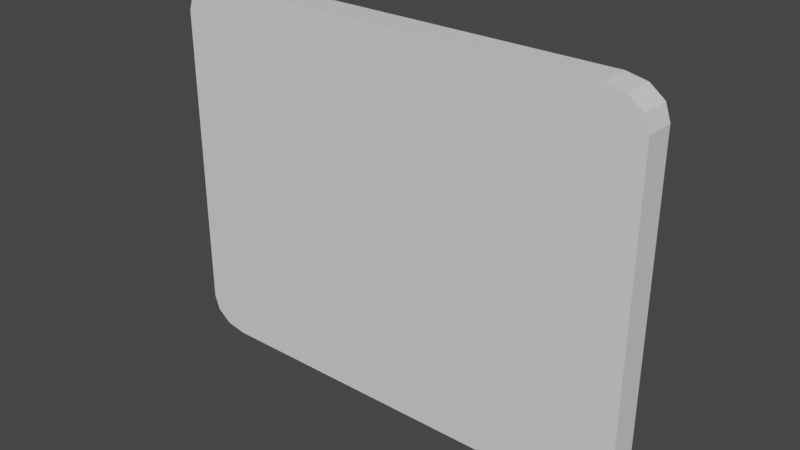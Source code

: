 # Source: Picture.blend  (saved by Blender 2.93.20; exported with 4.5.12 LTS)
import bpy
from mathutils import Matrix  # noqa: F401  (used for matrix-valued properties, if any)

bpy.ops.wm.read_factory_settings(use_empty=True)
scene = bpy.context.scene
scene.name = 'Scene'

# ---- collections
col_collection = bpy.data.collections.new('Collection'); scene.collection.children.link(col_collection)

# ---- materials (node trees are filled in below, after node groups)
mat_x = bpy.data.materials.new('Материал')
mat_x.use_transparent_shadow = False
mat_001 = bpy.data.materials.new('Материал.001')
mat_001.use_transparent_shadow = False

# ---- material node trees
mat_x.use_nodes = True; mat_x.node_tree.nodes.clear()
_N = mat_x.node_tree.nodes; _L = mat_x.node_tree.links
n0 = _N.new('ShaderNodeBsdfPrincipled'); n0.name = 'Principled BSDF'; n0.location = (10, 300)
n0.distribution = 'GGX'
n0.subsurface_method = 'BURLEY'
n0.inputs[3].default_value = 1.45
n0.inputs[27].default_value = (0.0, 0.0, 0.0, 1.0)
n0.inputs[28].default_value = 1.0
n1 = _N.new('ShaderNodeOutputMaterial'); n1.name = 'Material Output'; n1.location = (300, 300)
_L.new(n0.outputs[0], n1.inputs[0])
n1.is_active_output = True
mat_001.use_nodes = True; mat_001.node_tree.nodes.clear()
_N = mat_001.node_tree.nodes; _L = mat_001.node_tree.links
n0 = _N.new('ShaderNodeBsdfPrincipled'); n0.name = 'Principled BSDF'; n0.location = (10, 300)
n0.distribution = 'GGX'
n0.subsurface_method = 'BURLEY'
n0.inputs[3].default_value = 1.45
n0.inputs[27].default_value = (0.0, 0.0, 0.0, 1.0)
n0.inputs[28].default_value = 1.0
n1 = _N.new('ShaderNodeOutputMaterial'); n1.name = 'Material Output'; n1.location = (300, 300)
_L.new(n0.outputs[0], n1.inputs[0])
n1.is_active_output = True

# ---- world
world_world = bpy.data.worlds.new('World'); scene.world = world_world
world_world.use_nodes = True; world_world.node_tree.nodes.clear()
_N = world_world.node_tree.nodes; _L = world_world.node_tree.links
n0 = _N.new('ShaderNodeOutputWorld'); n0.name = 'World Output'; n0.location = (300, 300)
n1 = _N.new('ShaderNodeBackground'); n1.name = 'Background'; n1.location = (10, 300)
n1.inputs[0].default_value = (0.05088, 0.05088, 0.05088, 1.0)
_L.new(n1.outputs[0], n0.inputs[0])
n0.is_active_output = True
world_world.color = (0.05088, 0.05088, 0.05088)
world_world.use_sun_shadow = False
world_world.sun_shadow_jitter_overblur = 0.0

# ---- meshes
me_x = bpy.data.meshes.new('Куб')
me_x.from_pydata([(-1.0, 0.08148, -0.8354), (-0.8354, 0.08148, -1.0), (-0.9779, 0.08148, -0.9177), (-0.9177, 0.08148, -0.9779), (-0.8354, 0.08148, 1.0), (-1.0, 0.08148, 0.8354), (-0.9177, 0.08148, 0.9779), (-0.9779, 0.08148, 0.9177), (-0.8354, -0.08148, -1.0), (-1.0, -0.08148, -0.8354), (-0.9177, -0.08148, -0.9779), (-0.9779, -0.08148, -0.9177), (-1.0, -0.08148, 0.8354), (-0.8354, -0.08148, 1.0), (-0.9779, -0.08148, 0.9177), (-0.9177, -0.08148, 0.9779), (0.8354, 0.08148, -1.0), (1.0, 0.08148, -0.8354), (0.9177, 0.08148, -0.9779), (0.9779, 0.08148, -0.9177), (1.0, 0.08148, 0.8354), (0.8354, 0.08148, 1.0), (0.9779, 0.08148, 0.9177), (0.9177, 0.08148, 0.9779), (1.0, -0.08148, -0.8354), (0.8354, -0.08148, -1.0), (0.9779, -0.08148, -0.9177), (0.9177, -0.08148, -0.9779), (0.8354, -0.08148, 1.0), (1.0, -0.08148, 0.8354), (0.9177, -0.08148, 0.9779), (0.9779, -0.08148, 0.9177)], [], [(16, 18, 19, 17, 20, 22, 23, 21, 4, 6, 7, 5, 0, 2, 3, 1), (24, 29, 20, 17), (28, 13, 4, 21), (0, 5, 12, 9), (8, 10, 11, 9, 12, 14, 15, 13, 28, 30, 31, 29, 24, 26, 27, 25), (8, 1, 3, 10), (10, 3, 2, 11), (11, 2, 0, 9), (4, 13, 15, 6), (6, 15, 14, 7), (7, 14, 12, 5), (16, 25, 27, 18), (18, 27, 26, 19), (19, 26, 24, 17), (28, 21, 23, 30), (30, 23, 22, 31), (31, 22, 20, 29), (8, 25, 16, 1)])
_uv = me_x.uv_layers.new(name='UVКарта')
_uv.uv.foreach_set('vector', [0.375, 0.7706, 0.3778, 0.7603, 0.3853, 0.7528, 0.3956, 0.75, 0.6044, 0.75, 0.6147, 0.7528, 0.6222, 0.7603, 0.625, 0.7706, 0.625, 0.9794, 0.6222, 0.9897, 0.6147, 0.9972, 0.6044, 1.0, 0.3956, 1.0, 0.3853, 0.9972, 0.3778, 0.9897, 0.375, 0.9794, 0.3956, 0.5, 0.6044, 0.5, 0.6044, 0.75, 0.3956, 0.75, 0.6456, 0.5, 0.8544, 0.5, 0.8544, 0.75, 0.6456, 0.75, 0.3956, 0.0, 0.6044, 0.0, 0.6044, 0.25, 0.3956, 0.25, 0.375, 0.2706, 0.3778, 0.2603, 0.3853, 0.2528, 0.3956, 0.25, 0.6044, 0.25, 0.6147, 0.2528, 0.6222, 0.2603, 0.625, 0.2706, 0.625, 0.4794, 0.6222, 0.4897, 0.6147, 0.4972, 0.6044, 0.5, 0.3956, 0.5, 0.3853, 0.4972, 0.3778, 0.4897, 0.375, 0.4794, 0.1456, 0.5, 0.1456, 0.75, 0.1353, 0.75, 0.1353, 0.5, 0.1353, 0.5, 0.1353, 0.75, 0.125, 0.75, 0.125, 0.5, 0.3853, 0.25, 0.3853, 0.0, 0.3956, 0.0, 0.3956, 0.25, 0.8544, 0.75, 0.8544, 0.5, 0.8647, 0.5, 0.8647, 0.75, 0.625, 0.0, 0.625, 0.25, 0.6147, 0.25, 0.6147, 0.0, 0.6147, 0.0, 0.6147, 0.25, 0.6044, 0.25, 0.6044, 0.0, 0.3544, 0.75, 0.3544, 0.5, 0.3647, 0.5, 0.3647, 0.75, 0.3647, 0.75, 0.3647, 0.5, 0.3853, 0.5, 0.3853, 0.75, 0.3853, 0.75, 0.3853, 0.5, 0.3956, 0.5, 0.3956, 0.75, 0.6456, 0.5, 0.6456, 0.75, 0.6353, 0.75, 0.6353, 0.5, 0.6353, 0.5, 0.6353, 0.75, 0.6147, 0.75, 0.6147, 0.5, 0.6147, 0.5, 0.6147, 0.75, 0.6044, 0.75, 0.6044, 0.5, 0.1456, 0.5, 0.3544, 0.5, 0.3544, 0.75, 0.1456, 0.75])
me_x.materials.append(mat_x)
me_x.use_remesh_fix_poles = True
me_x.use_remesh_preserve_attributes = False
me_x.update()
me_001 = bpy.data.meshes.new('Куб.001')
me_001.from_pydata([(-1.0, 0.08148, -0.8354), (-0.8354, 0.08148, -1.0), (-0.9779, 0.08148, -0.9177), (-0.9177, 0.08148, -0.9779), (-0.8354, 0.08148, 1.0), (-1.0, 0.08148, 0.8354), (-0.9177, 0.08148, 0.9779), (-0.9779, 0.08148, 0.9177), (-0.8354, -0.08148, -1.0), (-1.0, -0.08148, -0.8354), (-0.9177, -0.08148, -0.9779), (-0.9779, -0.08148, -0.9177), (-1.0, -0.08148, 0.8354), (-0.8354, -0.08148, 1.0), (-0.9779, -0.08148, 0.9177), (-0.9177, -0.08148, 0.9779), (0.8354, 0.08148, -1.0), (1.0, 0.08148, -0.8354), (0.9177, 0.08148, -0.9779), (0.9779, 0.08148, -0.9177), (1.0, 0.08148, 0.8354), (0.8354, 0.08148, 1.0), (0.9779, 0.08148, 0.9177), (0.9177, 0.08148, 0.9779), (1.0, -0.08148, -0.8354), (0.8354, -0.08148, -1.0), (0.9779, -0.08148, -0.9177), (0.9177, -0.08148, -0.9779), (0.8354, -0.08148, 1.0), (1.0, -0.08148, 0.8354), (0.9177, -0.08148, 0.9779), (0.9779, -0.08148, 0.9177)], [], [(16, 18, 19, 17, 20, 22, 23, 21, 4, 6, 7, 5, 0, 2, 3, 1), (24, 29, 20, 17), (28, 13, 4, 21), (0, 5, 12, 9), (8, 10, 11, 9, 12, 14, 15, 13, 28, 30, 31, 29, 24, 26, 27, 25), (8, 1, 3, 10), (10, 3, 2, 11), (11, 2, 0, 9), (4, 13, 15, 6), (6, 15, 14, 7), (7, 14, 12, 5), (16, 25, 27, 18), (18, 27, 26, 19), (19, 26, 24, 17), (28, 21, 23, 30), (30, 23, 22, 31), (31, 22, 20, 29), (8, 25, 16, 1)])
_uv = me_001.uv_layers.new(name='UVКарта')
_uv.uv.foreach_set('vector', [0.375, 0.7706, 0.3778, 0.7603, 0.3853, 0.7528, 0.3956, 0.75, 0.6044, 0.75, 0.6147, 0.7528, 0.6222, 0.7603, 0.625, 0.7706, 0.625, 0.9794, 0.6222, 0.9897, 0.6147, 0.9972, 0.6044, 1.0, 0.3956, 1.0, 0.3853, 0.9972, 0.3778, 0.9897, 0.375, 0.9794, 0.3956, 0.5, 0.6044, 0.5, 0.6044, 0.75, 0.3956, 0.75, 0.6456, 0.5, 0.8544, 0.5, 0.8544, 0.75, 0.6456, 0.75, 0.3956, 0.0, 0.6044, 0.0, 0.6044, 0.25, 0.3956, 0.25, 0.375, 0.2706, 0.3778, 0.2603, 0.3853, 0.2528, 0.3956, 0.25, 0.6044, 0.25, 0.6147, 0.2528, 0.6222, 0.2603, 0.625, 0.2706, 0.625, 0.4794, 0.6222, 0.4897, 0.6147, 0.4972, 0.6044, 0.5, 0.3956, 0.5, 0.3853, 0.4972, 0.3778, 0.4897, 0.375, 0.4794, 0.1456, 0.5, 0.1456, 0.75, 0.1353, 0.75, 0.1353, 0.5, 0.1353, 0.5, 0.1353, 0.75, 0.125, 0.75, 0.125, 0.5, 0.3853, 0.25, 0.3853, 0.0, 0.3956, 0.0, 0.3956, 0.25, 0.8544, 0.75, 0.8544, 0.5, 0.8647, 0.5, 0.8647, 0.75, 0.625, 0.0, 0.625, 0.25, 0.6147, 0.25, 0.6147, 0.0, 0.6147, 0.0, 0.6147, 0.25, 0.6044, 0.25, 0.6044, 0.0, 0.3544, 0.75, 0.3544, 0.5, 0.3647, 0.5, 0.3647, 0.75, 0.3647, 0.75, 0.3647, 0.5, 0.3853, 0.5, 0.3853, 0.75, 0.3853, 0.75, 0.3853, 0.5, 0.3956, 0.5, 0.3956, 0.75, 0.6456, 0.5, 0.6456, 0.75, 0.6353, 0.75, 0.6353, 0.5, 0.6353, 0.5, 0.6353, 0.75, 0.6147, 0.75, 0.6147, 0.5, 0.6147, 0.5, 0.6147, 0.75, 0.6044, 0.75, 0.6044, 0.5, 0.1456, 0.5, 0.3544, 0.5, 0.3544, 0.75, 0.1456, 0.75])
me_001.materials.append(mat_001)
me_001.use_remesh_fix_poles = True
me_001.use_remesh_preserve_attributes = False
me_001.update()

# ---- objects
ob_x = bpy.data.objects.new('Куб', me_x)
ob_001 = bpy.data.objects.new('Куб.001', me_001)

# ---- transforms, parenting, visibility, modifiers, constraints
ob_x.location = (0.0, 0.1479, 0.0)
ob_x.scale = (3.78, 2.928, 2.928)
ob_001.location = (0.0, 0.0, 0.0)
ob_001.scale = (4.162, 3.224, 3.224)

# ---- collection membership
col_collection.objects.link(ob_x)
col_collection.objects.link(ob_001)

# ---- scene / render settings (as saved in the file)
scene.frame_start = 1; scene.frame_end = 250; scene.frame_set(1)
scene.render.engine = 'BLENDER_EEVEE_NEXT'
scene.cycles.use_denoising = False
scene.cycles.samples = 128
scene.cycles.sampling_pattern = 'TABULATED_SOBOL'
scene.cycles.use_adaptive_sampling = False
scene.cycles.use_light_tree = False
scene.view_settings.view_transform = 'Filmic'
bpy.context.view_layer.update()

# ---- added for rendering (the .blend has no active camera and no usable light): camera, sun
cam_auto = bpy.data.cameras.new('AutoCamera')
cam_auto.lens = 50.0
cam_auto.sensor_width = 36.0
cam_auto.clip_end = 1000.0
ob_auto_camera = bpy.data.objects.new('AutoCamera', cam_auto)
scene.collection.objects.link(ob_auto_camera)
ob_auto_camera.location = (9.76125, -11.6516, 7.809)
ob_auto_camera.rotation_euler = (1.09748, -7.21219e-08, 0.694738)
scene.camera = ob_auto_camera
light_auto_sun = bpy.data.lights.new('AutoSun', 'SUN')
light_auto_sun.energy = 3.0
light_auto_sun.angle = 0.0523599
ob_auto_sun = bpy.data.objects.new('AutoSun', light_auto_sun)
scene.collection.objects.link(ob_auto_sun)
ob_auto_sun.rotation_euler = (0.872665, 0.174533, 0.523599)
bpy.context.view_layer.update()
